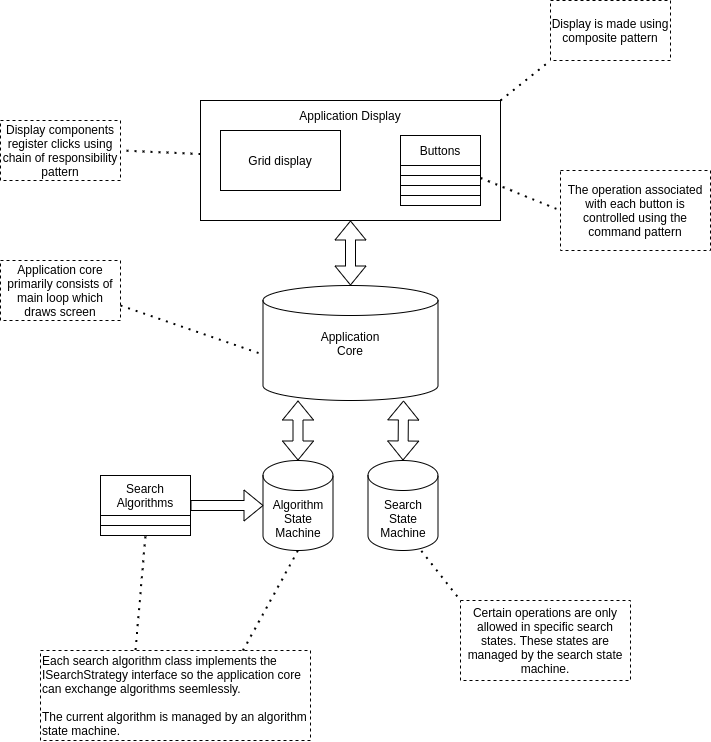

The diagram above was exported from draw.io. Its source (the exported page's mxGraphModel, read from the mxfile embedded in the PNG):
<mxGraphModel dx="1185" dy="708" grid="1" gridSize="10" guides="1" tooltips="1" connect="1" arrows="1" fold="1" page="1" pageScale="1" pageWidth="850" pageHeight="1100" math="0" shadow="0">
  <root>
    <mxCell id="0" />
    <mxCell id="1" parent="0" />
    <mxCell id="ojLAt897TRW_8PaiTKGz-12" value="" style="group" vertex="1" connectable="0" parent="1">
      <mxGeometry x="230" y="180" width="300" height="120" as="geometry" />
    </mxCell>
    <mxCell id="ojLAt897TRW_8PaiTKGz-1" value="" style="rounded=0;whiteSpace=wrap;html=1;" vertex="1" parent="ojLAt897TRW_8PaiTKGz-12">
      <mxGeometry width="300" height="120" as="geometry" />
    </mxCell>
    <mxCell id="ojLAt897TRW_8PaiTKGz-3" value="Grid display" style="rounded=0;whiteSpace=wrap;html=1;" vertex="1" parent="ojLAt897TRW_8PaiTKGz-12">
      <mxGeometry x="20" y="30" width="120" height="60" as="geometry" />
    </mxCell>
    <mxCell id="ojLAt897TRW_8PaiTKGz-4" value="Application Display" style="text;html=1;strokeColor=none;fillColor=none;align=center;verticalAlign=middle;whiteSpace=wrap;rounded=0;" vertex="1" parent="ojLAt897TRW_8PaiTKGz-12">
      <mxGeometry x="90" width="120" height="30" as="geometry" />
    </mxCell>
    <mxCell id="ojLAt897TRW_8PaiTKGz-11" value="" style="group" vertex="1" connectable="0" parent="ojLAt897TRW_8PaiTKGz-12">
      <mxGeometry x="200" y="35" width="80" height="70" as="geometry" />
    </mxCell>
    <mxCell id="ojLAt897TRW_8PaiTKGz-9" value="" style="rounded=0;whiteSpace=wrap;html=1;" vertex="1" parent="ojLAt897TRW_8PaiTKGz-11">
      <mxGeometry y="40" width="80" height="30" as="geometry" />
    </mxCell>
    <mxCell id="ojLAt897TRW_8PaiTKGz-6" value="" style="rounded=0;whiteSpace=wrap;html=1;" vertex="1" parent="ojLAt897TRW_8PaiTKGz-11">
      <mxGeometry y="30" width="80" height="30" as="geometry" />
    </mxCell>
    <mxCell id="ojLAt897TRW_8PaiTKGz-7" value="" style="rounded=0;whiteSpace=wrap;html=1;" vertex="1" parent="ojLAt897TRW_8PaiTKGz-11">
      <mxGeometry y="20" width="80" height="30" as="geometry" />
    </mxCell>
    <mxCell id="ojLAt897TRW_8PaiTKGz-8" value="" style="rounded=0;whiteSpace=wrap;html=1;" vertex="1" parent="ojLAt897TRW_8PaiTKGz-11">
      <mxGeometry y="10" width="80" height="30" as="geometry" />
    </mxCell>
    <mxCell id="ojLAt897TRW_8PaiTKGz-5" value="Buttons" style="rounded=0;whiteSpace=wrap;html=1;" vertex="1" parent="ojLAt897TRW_8PaiTKGz-11">
      <mxGeometry width="80" height="30" as="geometry" />
    </mxCell>
    <mxCell id="ojLAt897TRW_8PaiTKGz-14" value="Display is made using composite pattern" style="rounded=0;whiteSpace=wrap;html=1;dashed=1;" vertex="1" parent="1">
      <mxGeometry x="580" y="80" width="120" height="60" as="geometry" />
    </mxCell>
    <mxCell id="ojLAt897TRW_8PaiTKGz-15" value="" style="endArrow=none;dashed=1;html=1;dashPattern=1 3;strokeWidth=2;rounded=0;entryX=0;entryY=1;entryDx=0;entryDy=0;exitX=1;exitY=0;exitDx=0;exitDy=0;" edge="1" parent="1" source="ojLAt897TRW_8PaiTKGz-1" target="ojLAt897TRW_8PaiTKGz-14">
      <mxGeometry width="50" height="50" relative="1" as="geometry">
        <mxPoint x="550" y="260" as="sourcePoint" />
        <mxPoint x="600" y="210" as="targetPoint" />
      </mxGeometry>
    </mxCell>
    <mxCell id="ojLAt897TRW_8PaiTKGz-17" value="Display components register clicks using chain of responsibility pattern" style="rounded=0;whiteSpace=wrap;html=1;dashed=1;" vertex="1" parent="1">
      <mxGeometry x="30" y="200" width="120" height="60" as="geometry" />
    </mxCell>
    <mxCell id="ojLAt897TRW_8PaiTKGz-18" value="" style="endArrow=none;dashed=1;html=1;dashPattern=1 3;strokeWidth=2;rounded=0;entryX=1;entryY=0.5;entryDx=0;entryDy=0;" edge="1" parent="1" source="ojLAt897TRW_8PaiTKGz-1" target="ojLAt897TRW_8PaiTKGz-17">
      <mxGeometry width="50" height="50" relative="1" as="geometry">
        <mxPoint x="400" y="330" as="sourcePoint" />
        <mxPoint x="450" y="280" as="targetPoint" />
      </mxGeometry>
    </mxCell>
    <mxCell id="ojLAt897TRW_8PaiTKGz-19" value="Application core primarily consists of main loop which draws screen" style="rounded=0;whiteSpace=wrap;html=1;dashed=1;" vertex="1" parent="1">
      <mxGeometry x="30" y="340" width="120" height="60" as="geometry" />
    </mxCell>
    <mxCell id="ojLAt897TRW_8PaiTKGz-20" value="" style="endArrow=none;dashed=1;html=1;dashPattern=1 3;strokeWidth=2;rounded=0;exitX=1;exitY=0.75;exitDx=0;exitDy=0;entryX=0.005;entryY=0.603;entryDx=0;entryDy=0;entryPerimeter=0;" edge="1" parent="1" source="ojLAt897TRW_8PaiTKGz-19" target="ojLAt897TRW_8PaiTKGz-2">
      <mxGeometry width="50" height="50" relative="1" as="geometry">
        <mxPoint x="400" y="330" as="sourcePoint" />
        <mxPoint x="450" y="280" as="targetPoint" />
      </mxGeometry>
    </mxCell>
    <mxCell id="ojLAt897TRW_8PaiTKGz-21" value="Algorithm State Machine" style="shape=cylinder3;whiteSpace=wrap;html=1;boundedLbl=1;backgroundOutline=1;size=15;" vertex="1" parent="1">
      <mxGeometry x="292.5" y="540" width="70" height="90" as="geometry" />
    </mxCell>
    <mxCell id="ojLAt897TRW_8PaiTKGz-22" value="" style="group" vertex="1" connectable="0" parent="1">
      <mxGeometry x="292.5" y="365" width="175" height="115" as="geometry" />
    </mxCell>
    <mxCell id="ojLAt897TRW_8PaiTKGz-2" value="" style="shape=cylinder3;whiteSpace=wrap;html=1;boundedLbl=1;backgroundOutline=1;size=15;" vertex="1" parent="ojLAt897TRW_8PaiTKGz-22">
      <mxGeometry width="175" height="114.99999999999999" as="geometry" />
    </mxCell>
    <mxCell id="ojLAt897TRW_8PaiTKGz-16" value="Application Core" style="text;html=1;strokeColor=none;fillColor=none;align=center;verticalAlign=middle;whiteSpace=wrap;rounded=0;dashed=1;" vertex="1" parent="ojLAt897TRW_8PaiTKGz-22">
      <mxGeometry x="54.6875" y="40.25" width="65.625" height="34.5" as="geometry" />
    </mxCell>
    <mxCell id="ojLAt897TRW_8PaiTKGz-24" value="Search State Machine" style="shape=cylinder3;whiteSpace=wrap;html=1;boundedLbl=1;backgroundOutline=1;size=15;" vertex="1" parent="1">
      <mxGeometry x="397.5" y="540" width="70" height="90" as="geometry" />
    </mxCell>
    <mxCell id="ojLAt897TRW_8PaiTKGz-29" value="" style="group" vertex="1" connectable="0" parent="1">
      <mxGeometry x="130" y="555" width="90" height="60" as="geometry" />
    </mxCell>
    <mxCell id="ojLAt897TRW_8PaiTKGz-27" value="" style="rounded=0;whiteSpace=wrap;html=1;" vertex="1" parent="ojLAt897TRW_8PaiTKGz-29">
      <mxGeometry y="20" width="90" height="40" as="geometry" />
    </mxCell>
    <mxCell id="ojLAt897TRW_8PaiTKGz-28" value="" style="rounded=0;whiteSpace=wrap;html=1;" vertex="1" parent="ojLAt897TRW_8PaiTKGz-29">
      <mxGeometry y="10" width="90" height="40" as="geometry" />
    </mxCell>
    <mxCell id="ojLAt897TRW_8PaiTKGz-25" value="Search Algorithms" style="rounded=0;whiteSpace=wrap;html=1;" vertex="1" parent="ojLAt897TRW_8PaiTKGz-29">
      <mxGeometry width="90" height="40" as="geometry" />
    </mxCell>
    <mxCell id="ojLAt897TRW_8PaiTKGz-30" value="" style="shape=flexArrow;endArrow=classic;startArrow=classic;html=1;rounded=0;entryX=0.5;entryY=1;entryDx=0;entryDy=0;exitX=0.5;exitY=0;exitDx=0;exitDy=0;exitPerimeter=0;" edge="1" parent="1" source="ojLAt897TRW_8PaiTKGz-2" target="ojLAt897TRW_8PaiTKGz-1">
      <mxGeometry width="100" height="100" relative="1" as="geometry">
        <mxPoint x="370" y="490" as="sourcePoint" />
        <mxPoint x="470" y="390" as="targetPoint" />
      </mxGeometry>
    </mxCell>
    <mxCell id="ojLAt897TRW_8PaiTKGz-31" value="" style="shape=flexArrow;endArrow=classic;startArrow=classic;html=1;rounded=0;exitX=0.5;exitY=0;exitDx=0;exitDy=0;exitPerimeter=0;entryX=0.2;entryY=1;entryDx=0;entryDy=0;entryPerimeter=0;" edge="1" parent="1" source="ojLAt897TRW_8PaiTKGz-21" target="ojLAt897TRW_8PaiTKGz-2">
      <mxGeometry width="100" height="100" relative="1" as="geometry">
        <mxPoint x="370" y="490" as="sourcePoint" />
        <mxPoint x="470" y="390" as="targetPoint" />
      </mxGeometry>
    </mxCell>
    <mxCell id="ojLAt897TRW_8PaiTKGz-32" value="" style="shape=flexArrow;endArrow=classic;startArrow=classic;html=1;rounded=0;exitX=0.5;exitY=0;exitDx=0;exitDy=0;exitPerimeter=0;" edge="1" parent="1" source="ojLAt897TRW_8PaiTKGz-24">
      <mxGeometry width="100" height="100" relative="1" as="geometry">
        <mxPoint x="520" y="535" as="sourcePoint" />
        <mxPoint x="433" y="480" as="targetPoint" />
      </mxGeometry>
    </mxCell>
    <mxCell id="ojLAt897TRW_8PaiTKGz-33" value="" style="shape=flexArrow;endArrow=classic;html=1;rounded=0;exitX=1;exitY=0.75;exitDx=0;exitDy=0;" edge="1" parent="1" source="ojLAt897TRW_8PaiTKGz-25">
      <mxGeometry width="50" height="50" relative="1" as="geometry">
        <mxPoint x="230" y="585" as="sourcePoint" />
        <mxPoint x="293" y="585" as="targetPoint" />
      </mxGeometry>
    </mxCell>
    <mxCell id="ojLAt897TRW_8PaiTKGz-34" value="Each search algorithm class implements the ISearchStrategy interface so the application core can exchange algorithms seemlessly.&lt;br&gt;&lt;br&gt;The current algorithm is managed by an algorithm state machine." style="rounded=0;whiteSpace=wrap;html=1;dashed=1;align=left;" vertex="1" parent="1">
      <mxGeometry x="70" y="730" width="270" height="90" as="geometry" />
    </mxCell>
    <mxCell id="ojLAt897TRW_8PaiTKGz-35" value="" style="endArrow=none;dashed=1;html=1;dashPattern=1 3;strokeWidth=2;rounded=0;entryX=0.5;entryY=1;entryDx=0;entryDy=0;entryPerimeter=0;exitX=0.75;exitY=0;exitDx=0;exitDy=0;" edge="1" parent="1" source="ojLAt897TRW_8PaiTKGz-34" target="ojLAt897TRW_8PaiTKGz-21">
      <mxGeometry width="50" height="50" relative="1" as="geometry">
        <mxPoint x="490" y="760" as="sourcePoint" />
        <mxPoint x="540" y="710" as="targetPoint" />
      </mxGeometry>
    </mxCell>
    <mxCell id="ojLAt897TRW_8PaiTKGz-36" value="" style="endArrow=none;dashed=1;html=1;dashPattern=1 3;strokeWidth=2;rounded=0;entryX=0.5;entryY=1;entryDx=0;entryDy=0;exitX=0.352;exitY=-0.006;exitDx=0;exitDy=0;exitPerimeter=0;" edge="1" parent="1" source="ojLAt897TRW_8PaiTKGz-34" target="ojLAt897TRW_8PaiTKGz-27">
      <mxGeometry width="50" height="50" relative="1" as="geometry">
        <mxPoint x="150" y="850" as="sourcePoint" />
        <mxPoint x="200" y="800" as="targetPoint" />
      </mxGeometry>
    </mxCell>
    <mxCell id="ojLAt897TRW_8PaiTKGz-37" value="Certain operations are only allowed in specific search states. These states are managed by the search state machine." style="rounded=0;whiteSpace=wrap;html=1;dashed=1;" vertex="1" parent="1">
      <mxGeometry x="490" y="680" width="170" height="80" as="geometry" />
    </mxCell>
    <mxCell id="ojLAt897TRW_8PaiTKGz-38" value="" style="endArrow=none;dashed=1;html=1;dashPattern=1 3;strokeWidth=2;rounded=0;entryX=0;entryY=0;entryDx=0;entryDy=0;exitX=0.762;exitY=1.004;exitDx=0;exitDy=0;exitPerimeter=0;" edge="1" parent="1" source="ojLAt897TRW_8PaiTKGz-24" target="ojLAt897TRW_8PaiTKGz-37">
      <mxGeometry width="50" height="50" relative="1" as="geometry">
        <mxPoint x="400" y="480" as="sourcePoint" />
        <mxPoint x="450" y="430" as="targetPoint" />
      </mxGeometry>
    </mxCell>
    <mxCell id="ojLAt897TRW_8PaiTKGz-39" value="The operation associated with each button is controlled using the command pattern" style="rounded=0;whiteSpace=wrap;html=1;dashed=1;" vertex="1" parent="1">
      <mxGeometry x="590" y="250" width="150" height="80" as="geometry" />
    </mxCell>
    <mxCell id="ojLAt897TRW_8PaiTKGz-40" value="" style="endArrow=none;dashed=1;html=1;dashPattern=1 3;strokeWidth=2;rounded=0;entryX=0;entryY=0.5;entryDx=0;entryDy=0;exitX=1;exitY=0.75;exitDx=0;exitDy=0;" edge="1" parent="1" source="ojLAt897TRW_8PaiTKGz-7" target="ojLAt897TRW_8PaiTKGz-39">
      <mxGeometry width="50" height="50" relative="1" as="geometry">
        <mxPoint x="400" y="460" as="sourcePoint" />
        <mxPoint x="450" y="410" as="targetPoint" />
      </mxGeometry>
    </mxCell>
  </root>
</mxGraphModel>